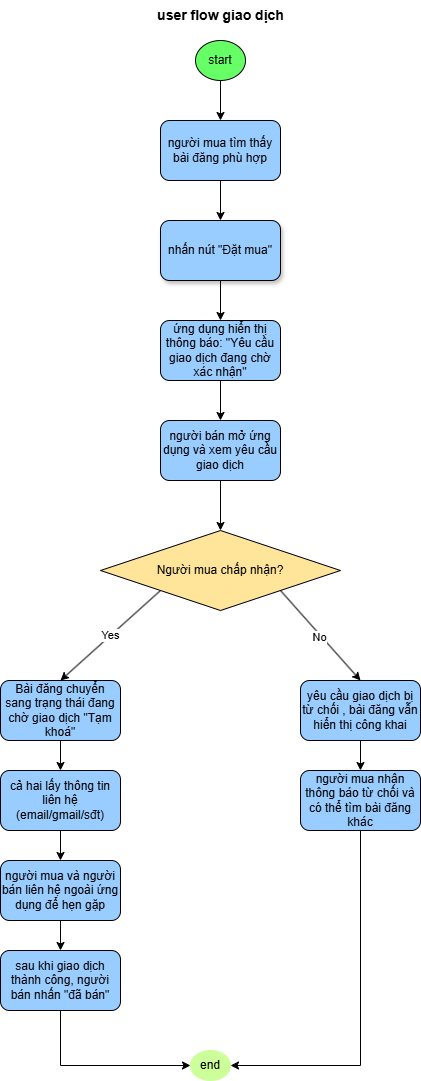

The diagram above was exported from draw.io. Its source (the exported page's mxGraphModel, read from the mxfile embedded in the PNG):
<mxGraphModel dx="897" dy="460" grid="1" gridSize="10" guides="1" tooltips="1" connect="1" arrows="1" fold="1" page="1" pageScale="1" pageWidth="850" pageHeight="1100" math="0" shadow="0">
  <root>
    <mxCell id="0" />
    <mxCell id="1" parent="0" />
    <mxCell id="P86MjE3wd2p1fZsFshiO-5" edge="1" parent="1" source="P86MjE3wd2p1fZsFshiO-6" style="edgeStyle=orthogonalEdgeStyle;rounded=0;orthogonalLoop=1;jettySize=auto;html=1;exitX=0.5;exitY=1;exitDx=0;exitDy=0;entryX=0.5;entryY=0;entryDx=0;entryDy=0;" target="P86MjE3wd2p1fZsFshiO-8">
      <mxGeometry relative="1" as="geometry" />
    </mxCell>
    <mxCell id="P86MjE3wd2p1fZsFshiO-6" parent="1" style="ellipse;whiteSpace=wrap;html=1;fillColor=#66FF66;" value="start" vertex="1">
      <mxGeometry height="40" width="50" x="395" y="40" as="geometry" />
    </mxCell>
    <mxCell id="P86MjE3wd2p1fZsFshiO-7" edge="1" parent="1" source="P86MjE3wd2p1fZsFshiO-8" style="edgeStyle=orthogonalEdgeStyle;rounded=0;orthogonalLoop=1;jettySize=auto;html=1;exitX=0.5;exitY=1;exitDx=0;exitDy=0;entryX=0.5;entryY=0;entryDx=0;entryDy=0;" target="P86MjE3wd2p1fZsFshiO-10">
      <mxGeometry relative="1" as="geometry" />
    </mxCell>
    <mxCell id="P86MjE3wd2p1fZsFshiO-8" parent="1" style="rounded=1;whiteSpace=wrap;html=1;fillColor=#99CCFF;" value="người mua tìm thấy bài đăng phù hợp" vertex="1">
      <mxGeometry height="60" width="120" x="360" y="120" as="geometry" />
    </mxCell>
    <mxCell id="P86MjE3wd2p1fZsFshiO-9" edge="1" parent="1" source="P86MjE3wd2p1fZsFshiO-10" style="edgeStyle=orthogonalEdgeStyle;rounded=0;orthogonalLoop=1;jettySize=auto;html=1;exitX=0.5;exitY=1;exitDx=0;exitDy=0;entryX=0.5;entryY=0;entryDx=0;entryDy=0;" target="P86MjE3wd2p1fZsFshiO-12">
      <mxGeometry relative="1" as="geometry" />
    </mxCell>
    <mxCell id="P86MjE3wd2p1fZsFshiO-10" parent="1" style="rounded=1;whiteSpace=wrap;html=1;shadow=1;fillColor=#99CCFF;" value="nhấn nút &quot;Đặt mua&quot;" vertex="1">
      <mxGeometry height="60" width="120" x="360" y="220" as="geometry" />
    </mxCell>
    <mxCell id="P86MjE3wd2p1fZsFshiO-11" edge="1" parent="1" source="P86MjE3wd2p1fZsFshiO-12" style="edgeStyle=orthogonalEdgeStyle;rounded=0;orthogonalLoop=1;jettySize=auto;html=1;exitX=0.5;exitY=1;exitDx=0;exitDy=0;entryX=0.5;entryY=0;entryDx=0;entryDy=0;" target="P86MjE3wd2p1fZsFshiO-14">
      <mxGeometry relative="1" as="geometry" />
    </mxCell>
    <mxCell id="P86MjE3wd2p1fZsFshiO-12" parent="1" style="rounded=1;whiteSpace=wrap;html=1;fillColor=#99CCFF;" value="ứng dụng hiển thị thông báo: &quot;Yêu cầu giao dịch đang chờ xác nhận&quot;" vertex="1">
      <mxGeometry height="60" width="120" x="360" y="320" as="geometry" />
    </mxCell>
    <mxCell id="P86MjE3wd2p1fZsFshiO-13" edge="1" parent="1" source="P86MjE3wd2p1fZsFshiO-14" style="edgeStyle=orthogonalEdgeStyle;rounded=0;orthogonalLoop=1;jettySize=auto;html=1;exitX=0.5;exitY=1;exitDx=0;exitDy=0;entryX=0.5;entryY=0;entryDx=0;entryDy=0;" target="P86MjE3wd2p1fZsFshiO-15">
      <mxGeometry relative="1" as="geometry" />
    </mxCell>
    <mxCell id="P86MjE3wd2p1fZsFshiO-14" parent="1" style="rounded=1;whiteSpace=wrap;html=1;fillColor=#99CCFF;" value="người bán mở ứng dụng và xem yêu cầu giao dịch" vertex="1">
      <mxGeometry height="60" width="120" x="360" y="420" as="geometry" />
    </mxCell>
    <mxCell id="P86MjE3wd2p1fZsFshiO-15" parent="1" style="rhombus;whiteSpace=wrap;html=1;fillColor=#FFE599;" value="Người mua chấp nhận?" vertex="1">
      <mxGeometry height="80" width="240" x="300" y="530" as="geometry" />
    </mxCell>
    <mxCell id="P86MjE3wd2p1fZsFshiO-19" edge="1" parent="1" source="P86MjE3wd2p1fZsFshiO-16" style="edgeStyle=orthogonalEdgeStyle;rounded=0;orthogonalLoop=1;jettySize=auto;html=1;exitX=0.5;exitY=1;exitDx=0;exitDy=0;entryX=0.5;entryY=0;entryDx=0;entryDy=0;" target="P86MjE3wd2p1fZsFshiO-18">
      <mxGeometry relative="1" as="geometry" />
    </mxCell>
    <mxCell id="P86MjE3wd2p1fZsFshiO-16" parent="1" style="rounded=1;whiteSpace=wrap;html=1;fillColor=#99CCFF;" value="Bài đăng chuyển sang trạng thái đang chờ giao dịch &quot;Tạm khoá&quot;" vertex="1">
      <mxGeometry height="60" width="120" x="200" y="680" as="geometry" />
    </mxCell>
    <mxCell id="P86MjE3wd2p1fZsFshiO-17" edge="1" parent="1" source="P86MjE3wd2p1fZsFshiO-15" style="endArrow=classic;html=1;rounded=0;exitX=0;exitY=1;exitDx=0;exitDy=0;entryX=0.5;entryY=0;entryDx=0;entryDy=0;" target="P86MjE3wd2p1fZsFshiO-16" value="Yes">
      <mxGeometry height="50" relative="1" width="50" as="geometry">
        <Array as="points" />
        <mxPoint x="460" y="560" as="sourcePoint" />
        <mxPoint x="510" y="510" as="targetPoint" />
      </mxGeometry>
    </mxCell>
    <mxCell id="P86MjE3wd2p1fZsFshiO-21" edge="1" parent="1" source="P86MjE3wd2p1fZsFshiO-18" style="edgeStyle=orthogonalEdgeStyle;rounded=0;orthogonalLoop=1;jettySize=auto;html=1;exitX=0.5;exitY=1;exitDx=0;exitDy=0;entryX=0.5;entryY=0;entryDx=0;entryDy=0;" target="P86MjE3wd2p1fZsFshiO-20">
      <mxGeometry relative="1" as="geometry" />
    </mxCell>
    <mxCell id="P86MjE3wd2p1fZsFshiO-18" parent="1" style="rounded=1;whiteSpace=wrap;html=1;fillColor=#99CCFF;" value="cả hai lấy thông tin liên hệ (email/gmail/sđt)" vertex="1">
      <mxGeometry height="60" width="120" x="200" y="770" as="geometry" />
    </mxCell>
    <mxCell id="P86MjE3wd2p1fZsFshiO-23" edge="1" parent="1" source="P86MjE3wd2p1fZsFshiO-20" style="edgeStyle=orthogonalEdgeStyle;rounded=0;orthogonalLoop=1;jettySize=auto;html=1;exitX=0.5;exitY=1;exitDx=0;exitDy=0;entryX=0.5;entryY=0;entryDx=0;entryDy=0;" target="P86MjE3wd2p1fZsFshiO-22">
      <mxGeometry relative="1" as="geometry" />
    </mxCell>
    <mxCell id="P86MjE3wd2p1fZsFshiO-20" parent="1" style="rounded=1;whiteSpace=wrap;html=1;fillColor=#99CCFF;" value="người mua và người bán liên hệ ngoài ứng dụng để hẹn gặp" vertex="1">
      <mxGeometry height="60" width="120" x="200" y="860" as="geometry" />
    </mxCell>
    <mxCell id="P86MjE3wd2p1fZsFshiO-22" parent="1" style="rounded=1;whiteSpace=wrap;html=1;fillColor=#99CCFF;" value="sau khi giao dịch thành công, người bán nhấn &quot;đã bán&quot;" vertex="1">
      <mxGeometry height="60" width="120" x="200" y="950" as="geometry" />
    </mxCell>
    <mxCell id="P86MjE3wd2p1fZsFshiO-32" edge="1" parent="1" source="P86MjE3wd2p1fZsFshiO-24" style="edgeStyle=orthogonalEdgeStyle;rounded=0;orthogonalLoop=1;jettySize=auto;html=1;exitX=0.5;exitY=1;exitDx=0;exitDy=0;entryX=0.5;entryY=0;entryDx=0;entryDy=0;" target="P86MjE3wd2p1fZsFshiO-28">
      <mxGeometry relative="1" as="geometry" />
    </mxCell>
    <mxCell id="P86MjE3wd2p1fZsFshiO-24" parent="1" style="rounded=1;whiteSpace=wrap;html=1;fillColor=#99CCFF;" value="yêu cầu giao dịch bị từ chối , bài đăng vẫn hiển thị công khai" vertex="1">
      <mxGeometry height="60" width="120" x="500" y="680" as="geometry" />
    </mxCell>
    <mxCell id="P86MjE3wd2p1fZsFshiO-26" edge="1" parent="1" source="P86MjE3wd2p1fZsFshiO-15" style="endArrow=classic;html=1;rounded=0;exitX=1;exitY=1;exitDx=0;exitDy=0;entryX=0.5;entryY=0;entryDx=0;entryDy=0;" target="P86MjE3wd2p1fZsFshiO-24" value="">
      <mxGeometry height="50" relative="1" width="50" as="geometry">
        <mxPoint x="460" y="830" as="sourcePoint" />
        <mxPoint x="510" y="780" as="targetPoint" />
      </mxGeometry>
    </mxCell>
    <mxCell id="P86MjE3wd2p1fZsFshiO-27" connectable="0" parent="P86MjE3wd2p1fZsFshiO-26" style="edgeLabel;html=1;align=center;verticalAlign=middle;resizable=0;points=[];" value="No" vertex="1">
      <mxGeometry relative="1" x="-0.0097" y="-2" as="geometry">
        <mxPoint as="offset" />
      </mxGeometry>
    </mxCell>
    <mxCell id="P86MjE3wd2p1fZsFshiO-31" edge="1" parent="1" source="P86MjE3wd2p1fZsFshiO-28" style="edgeStyle=orthogonalEdgeStyle;rounded=0;orthogonalLoop=1;jettySize=auto;html=1;exitX=0.5;exitY=1;exitDx=0;exitDy=0;entryX=1;entryY=0.5;entryDx=0;entryDy=0;" target="P86MjE3wd2p1fZsFshiO-29">
      <mxGeometry relative="1" as="geometry" />
    </mxCell>
    <mxCell id="P86MjE3wd2p1fZsFshiO-28" parent="1" style="rounded=1;whiteSpace=wrap;html=1;fillColor=#99CCFF;" value="người mua nhận thông báo từ chối và có thể tìm bài đăng khác" vertex="1">
      <mxGeometry height="60" width="120" x="500" y="770" as="geometry" />
    </mxCell>
    <mxCell id="P86MjE3wd2p1fZsFshiO-29" parent="1" style="ellipse;whiteSpace=wrap;html=1;strokeColor=#CCFF99;fillColor=#CCFF99;" value="end" vertex="1">
      <mxGeometry height="30" width="40" x="390" y="1050" as="geometry" />
    </mxCell>
    <mxCell id="P86MjE3wd2p1fZsFshiO-30" edge="1" parent="1" source="P86MjE3wd2p1fZsFshiO-22" style="endArrow=classic;html=1;rounded=0;exitX=0.5;exitY=1;exitDx=0;exitDy=0;entryX=0;entryY=0.5;entryDx=0;entryDy=0;" target="P86MjE3wd2p1fZsFshiO-29" value="">
      <mxGeometry height="50" relative="1" width="50" as="geometry">
        <Array as="points">
          <mxPoint x="260" y="1065" />
        </Array>
        <mxPoint x="460" y="840" as="sourcePoint" />
        <mxPoint x="510" y="790" as="targetPoint" />
      </mxGeometry>
    </mxCell>
    <mxCell id="P86MjE3wd2p1fZsFshiO-33" parent="1" style="text;html=1;align=center;verticalAlign=middle;resizable=0;points=[];autosize=1;strokeColor=none;fillColor=none;" value="&lt;b&gt;&lt;font style=&quot;font-size: 14px;&quot;&gt;user flow giao dịch&lt;/font&gt;&lt;/b&gt;" vertex="1">
      <mxGeometry height="30" width="150" x="345" as="geometry" />
    </mxCell>
  </root>
</mxGraphModel>